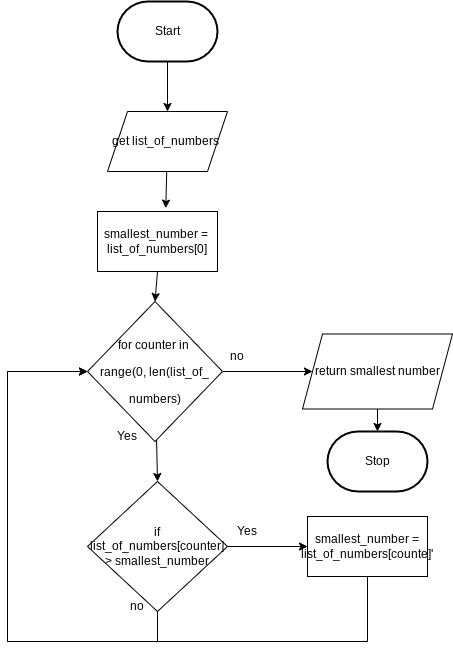

The diagram above was exported from draw.io. Its source (the exported page's mxGraphModel, read from the mxfile embedded in the PNG):
<mxGraphModel dx="663" dy="529" grid="1" gridSize="10" guides="1" tooltips="1" connect="1" arrows="1" fold="1" page="1" pageScale="1" pageWidth="827" pageHeight="1169" math="0" shadow="0">
  <root>
    <mxCell id="0" />
    <mxCell id="1" parent="0" />
    <mxCell id="25" style="edgeStyle=none;html=1;" edge="1" parent="1" source="26">
      <mxGeometry relative="1" as="geometry">
        <mxPoint x="320" y="180" as="targetPoint" />
      </mxGeometry>
    </mxCell>
    <mxCell id="26" value="Start" style="strokeWidth=2;html=1;shape=mxgraph.flowchart.terminator;whiteSpace=wrap;" vertex="1" parent="1">
      <mxGeometry x="270" y="70" width="100" height="60" as="geometry" />
    </mxCell>
    <mxCell id="27" style="edgeStyle=none;html=1;entryX=0.569;entryY=-0.057;entryDx=0;entryDy=0;entryPerimeter=0;" edge="1" parent="1" source="28">
      <mxGeometry relative="1" as="geometry">
        <mxPoint x="318.28" y="276.58000000000004" as="targetPoint" />
      </mxGeometry>
    </mxCell>
    <mxCell id="28" value="get list_of_numbers&amp;nbsp;" style="shape=parallelogram;perimeter=parallelogramPerimeter;whiteSpace=wrap;html=1;fixedSize=1;" vertex="1" parent="1">
      <mxGeometry x="260" y="180" width="120" height="60" as="geometry" />
    </mxCell>
    <mxCell id="29" style="edgeStyle=none;html=1;entryX=0.5;entryY=0;entryDx=0;entryDy=0;" edge="1" parent="1" target="32">
      <mxGeometry relative="1" as="geometry">
        <mxPoint x="310" y="340" as="sourcePoint" />
      </mxGeometry>
    </mxCell>
    <mxCell id="30" style="edgeStyle=none;html=1;entryX=0.5;entryY=0;entryDx=0;entryDy=0;" edge="1" parent="1" source="32" target="35">
      <mxGeometry relative="1" as="geometry" />
    </mxCell>
    <mxCell id="31" style="edgeStyle=orthogonalEdgeStyle;rounded=0;html=1;entryX=0;entryY=0.5;entryDx=0;entryDy=0;" edge="1" parent="1" source="32">
      <mxGeometry relative="1" as="geometry">
        <mxPoint x="465" y="440" as="targetPoint" />
      </mxGeometry>
    </mxCell>
    <mxCell id="32" value="&lt;div style=&quot;line-height: 27px&quot;&gt;for counter in&amp;nbsp;&lt;/div&gt;&lt;div style=&quot;line-height: 27px&quot;&gt;range(0, len(list_of_&lt;/div&gt;&lt;div style=&quot;line-height: 27px&quot;&gt;numbers)&lt;/div&gt;" style="rhombus;whiteSpace=wrap;html=1;" vertex="1" parent="1">
      <mxGeometry x="240" y="370" width="135" height="140" as="geometry" />
    </mxCell>
    <mxCell id="33" style="edgeStyle=none;html=1;entryX=0;entryY=0.5;entryDx=0;entryDy=0;" edge="1" parent="1" source="35" target="37">
      <mxGeometry relative="1" as="geometry">
        <mxPoint x="440" y="615" as="targetPoint" />
      </mxGeometry>
    </mxCell>
    <mxCell id="34" style="edgeStyle=orthogonalEdgeStyle;rounded=0;html=1;fontFamily=Helvetica;fontSize=12;fontColor=#F0F0F0;" edge="1" parent="1" source="35">
      <mxGeometry relative="1" as="geometry">
        <mxPoint x="240" y="440" as="targetPoint" />
        <Array as="points">
          <mxPoint x="310" y="710" />
          <mxPoint x="160" y="710" />
          <mxPoint x="160" y="440" />
          <mxPoint x="240" y="440" />
        </Array>
      </mxGeometry>
    </mxCell>
    <mxCell id="35" value="if list_of_numbers[counter] &amp;gt; smallest_number" style="rhombus;whiteSpace=wrap;html=1;" vertex="1" parent="1">
      <mxGeometry x="240" y="550" width="140" height="130" as="geometry" />
    </mxCell>
    <mxCell id="36" style="edgeStyle=orthogonalEdgeStyle;html=1;entryX=0;entryY=0.5;entryDx=0;entryDy=0;fontFamily=Helvetica;fontSize=12;fontColor=#F0F0F0;rounded=0;" edge="1" parent="1" source="37" target="32">
      <mxGeometry relative="1" as="geometry">
        <Array as="points">
          <mxPoint x="520" y="710" />
          <mxPoint x="160" y="710" />
          <mxPoint x="160" y="440" />
        </Array>
      </mxGeometry>
    </mxCell>
    <mxCell id="37" value="smallest_number = list_of_numbers[counte]'" style="rounded=0;whiteSpace=wrap;html=1;" vertex="1" parent="1">
      <mxGeometry x="460" y="585" width="120" height="60" as="geometry" />
    </mxCell>
    <mxCell id="38" value="smallest_number =&amp;nbsp;&lt;br&gt;list_of_numbers[0]" style="rounded=0;whiteSpace=wrap;html=1;" vertex="1" parent="1">
      <mxGeometry x="250" y="280" width="120" height="60" as="geometry" />
    </mxCell>
    <mxCell id="39" value="Yes" style="text;html=1;strokeColor=none;fillColor=none;align=center;verticalAlign=middle;whiteSpace=wrap;rounded=0;" vertex="1" parent="1">
      <mxGeometry x="370" y="585" width="60" height="30" as="geometry" />
    </mxCell>
    <mxCell id="40" value="no" style="text;html=1;strokeColor=none;fillColor=none;align=center;verticalAlign=middle;whiteSpace=wrap;rounded=0;" vertex="1" parent="1">
      <mxGeometry x="260" y="660" width="60" height="30" as="geometry" />
    </mxCell>
    <mxCell id="41" value="Yes" style="text;html=1;strokeColor=none;fillColor=none;align=center;verticalAlign=middle;whiteSpace=wrap;rounded=0;" vertex="1" parent="1">
      <mxGeometry x="250" y="490" width="60" height="30" as="geometry" />
    </mxCell>
    <mxCell id="42" value="no" style="text;html=1;strokeColor=none;fillColor=none;align=center;verticalAlign=middle;whiteSpace=wrap;rounded=0;" vertex="1" parent="1">
      <mxGeometry x="360" y="410" width="60" height="30" as="geometry" />
    </mxCell>
    <mxCell id="43" style="edgeStyle=orthogonalEdgeStyle;rounded=0;html=1;entryX=0.5;entryY=0;entryDx=0;entryDy=0;entryPerimeter=0;" edge="1" parent="1" target="44">
      <mxGeometry relative="1" as="geometry">
        <mxPoint x="530" y="477.5" as="sourcePoint" />
      </mxGeometry>
    </mxCell>
    <mxCell id="44" value="Stop" style="strokeWidth=2;html=1;shape=mxgraph.flowchart.terminator;whiteSpace=wrap;" vertex="1" parent="1">
      <mxGeometry x="480" y="500" width="100" height="60" as="geometry" />
    </mxCell>
    <mxCell id="45" value="return smallest number" style="shape=parallelogram;perimeter=parallelogramPerimeter;whiteSpace=wrap;html=1;fixedSize=1;" vertex="1" parent="1">
      <mxGeometry x="455" y="402.5" width="150" height="75" as="geometry" />
    </mxCell>
  </root>
</mxGraphModel>